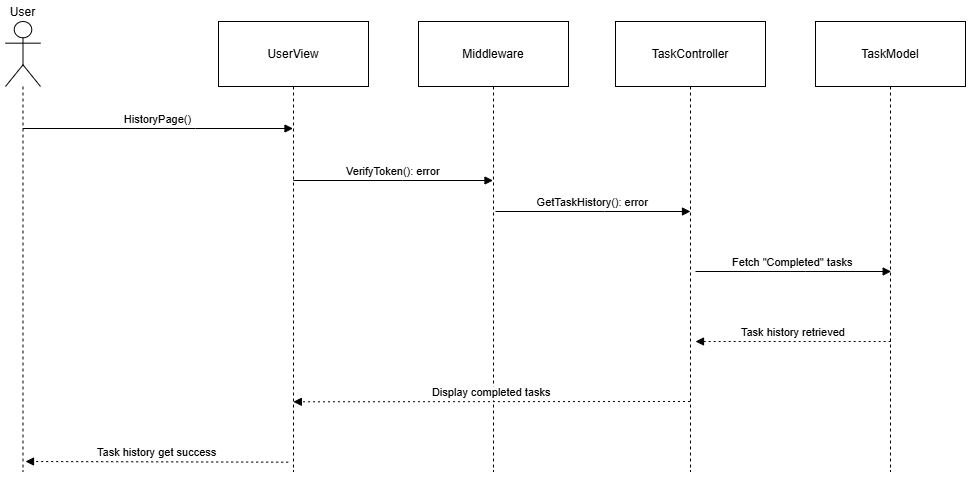

The diagram above was exported from draw.io. Its source (the exported page's mxGraphModel, read from the mxfile embedded in the PNG):
<mxGraphModel dx="1383" dy="749" grid="1" gridSize="10" guides="1" tooltips="1" connect="1" arrows="1" fold="1" page="1" pageScale="1" pageWidth="850" pageHeight="1100" math="0" shadow="0">
  <root>
    <mxCell id="0" />
    <mxCell id="1" parent="0" />
    <mxCell id="qDgY73TSnk8wyrSRLqcP-1" value="User" style="shape=umlLifeline;perimeter=lifelinePerimeter;whiteSpace=wrap;container=1;dropTarget=0;collapsible=0;recursiveResize=0;outlineConnect=0;portConstraint=eastwest;newEdgeStyle={&quot;edgeStyle&quot;:&quot;elbowEdgeStyle&quot;,&quot;elbow&quot;:&quot;vertical&quot;,&quot;curved&quot;:0,&quot;rounded&quot;:0};participant=umlActor;verticalAlign=bottom;labelPosition=center;verticalLabelPosition=top;align=center;size=65;" vertex="1" parent="1">
      <mxGeometry x="30" y="30" width="35" height="450" as="geometry" />
    </mxCell>
    <mxCell id="qDgY73TSnk8wyrSRLqcP-2" value="UserView" style="shape=umlLifeline;perimeter=lifelinePerimeter;whiteSpace=wrap;container=1;dropTarget=0;collapsible=0;recursiveResize=0;outlineConnect=0;portConstraint=eastwest;newEdgeStyle={&quot;edgeStyle&quot;:&quot;elbowEdgeStyle&quot;,&quot;elbow&quot;:&quot;vertical&quot;,&quot;curved&quot;:0,&quot;rounded&quot;:0};size=65;" vertex="1" parent="1">
      <mxGeometry x="243" y="30" width="150" height="450" as="geometry" />
    </mxCell>
    <mxCell id="qDgY73TSnk8wyrSRLqcP-3" value="Middleware" style="shape=umlLifeline;perimeter=lifelinePerimeter;whiteSpace=wrap;container=1;dropTarget=0;collapsible=0;recursiveResize=0;outlineConnect=0;portConstraint=eastwest;newEdgeStyle={&quot;edgeStyle&quot;:&quot;elbowEdgeStyle&quot;,&quot;elbow&quot;:&quot;vertical&quot;,&quot;curved&quot;:0,&quot;rounded&quot;:0};size=65;" vertex="1" parent="1">
      <mxGeometry x="443" y="30" width="150" height="450" as="geometry" />
    </mxCell>
    <mxCell id="qDgY73TSnk8wyrSRLqcP-4" value="HistoryPage()" style="verticalAlign=bottom;edgeStyle=elbowEdgeStyle;elbow=vertical;curved=0;rounded=0;endArrow=block;" edge="1" parent="1" source="qDgY73TSnk8wyrSRLqcP-1" target="qDgY73TSnk8wyrSRLqcP-2">
      <mxGeometry relative="1" as="geometry">
        <Array as="points">
          <mxPoint x="220" y="137" />
        </Array>
      </mxGeometry>
    </mxCell>
    <mxCell id="qDgY73TSnk8wyrSRLqcP-5" value="VerifyToken(): error" style="verticalAlign=bottom;edgeStyle=elbowEdgeStyle;elbow=vertical;curved=0;rounded=0;endArrow=block;" edge="1" parent="1" source="qDgY73TSnk8wyrSRLqcP-2" target="qDgY73TSnk8wyrSRLqcP-3">
      <mxGeometry relative="1" as="geometry">
        <Array as="points">
          <mxPoint x="427" y="189" />
        </Array>
      </mxGeometry>
    </mxCell>
    <mxCell id="qDgY73TSnk8wyrSRLqcP-9" value="TaskModel" style="shape=umlLifeline;perimeter=lifelinePerimeter;whiteSpace=wrap;container=1;dropTarget=0;collapsible=0;recursiveResize=0;outlineConnect=0;portConstraint=eastwest;newEdgeStyle={&quot;edgeStyle&quot;:&quot;elbowEdgeStyle&quot;,&quot;elbow&quot;:&quot;vertical&quot;,&quot;curved&quot;:0,&quot;rounded&quot;:0};size=65;" vertex="1" parent="1">
      <mxGeometry x="840" y="30" width="150" height="450" as="geometry" />
    </mxCell>
    <mxCell id="qDgY73TSnk8wyrSRLqcP-12" value="GetTaskHistory(): error" style="verticalAlign=bottom;edgeStyle=elbowEdgeStyle;elbow=horizontal;curved=0;rounded=0;endArrow=block;" edge="1" parent="1">
      <mxGeometry x="-0.0011" relative="1" as="geometry">
        <Array as="points">
          <mxPoint x="629" y="220" />
        </Array>
        <mxPoint x="520" y="220" as="sourcePoint" />
        <mxPoint x="715" y="220" as="targetPoint" />
        <mxPoint as="offset" />
      </mxGeometry>
    </mxCell>
    <mxCell id="qDgY73TSnk8wyrSRLqcP-14" value="TaskController" style="shape=umlLifeline;perimeter=lifelinePerimeter;whiteSpace=wrap;container=1;dropTarget=0;collapsible=0;recursiveResize=0;outlineConnect=0;portConstraint=eastwest;newEdgeStyle={&quot;edgeStyle&quot;:&quot;elbowEdgeStyle&quot;,&quot;elbow&quot;:&quot;vertical&quot;,&quot;curved&quot;:0,&quot;rounded&quot;:0};size=65;" vertex="1" parent="1">
      <mxGeometry x="640" y="30" width="150" height="450" as="geometry" />
    </mxCell>
    <mxCell id="qDgY73TSnk8wyrSRLqcP-17" value="Task history get success" style="verticalAlign=bottom;edgeStyle=elbowEdgeStyle;elbow=vertical;curved=0;rounded=0;dashed=1;dashPattern=2 3;endArrow=block;" edge="1" parent="1">
      <mxGeometry relative="1" as="geometry">
        <Array as="points">
          <mxPoint x="418.17" y="469.99999999999994" />
          <mxPoint x="421.17" y="372.99999999999994" />
        </Array>
        <mxPoint x="312.69" y="470.69" as="sourcePoint" />
        <mxPoint x="50.00034482758605" y="470.00000000000017" as="targetPoint" />
      </mxGeometry>
    </mxCell>
    <mxCell id="qDgY73TSnk8wyrSRLqcP-18" value="Task history retrieved" style="verticalAlign=bottom;edgeStyle=elbowEdgeStyle;elbow=vertical;curved=0;rounded=0;dashed=1;dashPattern=2 3;endArrow=block;" edge="1" parent="1">
      <mxGeometry relative="1" as="geometry">
        <Array as="points">
          <mxPoint x="812.6700000000001" y="349.99999999999994" />
        </Array>
        <mxPoint x="915.1700000000001" y="349.99999999999994" as="sourcePoint" />
        <mxPoint x="720.0003448275861" y="349.99999999999994" as="targetPoint" />
      </mxGeometry>
    </mxCell>
    <mxCell id="qDgY73TSnk8wyrSRLqcP-19" value="Display completed tasks" style="verticalAlign=bottom;edgeStyle=elbowEdgeStyle;elbow=vertical;curved=0;rounded=0;dashed=1;dashPattern=2 3;endArrow=block;" edge="1" parent="1">
      <mxGeometry relative="1" as="geometry">
        <Array as="points" />
        <mxPoint x="714.5" y="410.0031034482758" as="sourcePoint" />
        <mxPoint x="317.81034482758605" y="410.0031034482758" as="targetPoint" />
      </mxGeometry>
    </mxCell>
    <mxCell id="qDgY73TSnk8wyrSRLqcP-20" value="Fetch &quot;Completed&quot; tasks" style="verticalAlign=bottom;edgeStyle=elbowEdgeStyle;elbow=horizontal;curved=0;rounded=0;endArrow=block;" edge="1" parent="1">
      <mxGeometry x="-0.0031" relative="1" as="geometry">
        <Array as="points">
          <mxPoint x="829.6700000000001" y="279.99999999999994" />
        </Array>
        <mxPoint x="720.0003448275861" y="279.99999999999994" as="sourcePoint" />
        <mxPoint x="915.6700000000001" y="279.99999999999994" as="targetPoint" />
        <mxPoint as="offset" />
      </mxGeometry>
    </mxCell>
  </root>
</mxGraphModel>